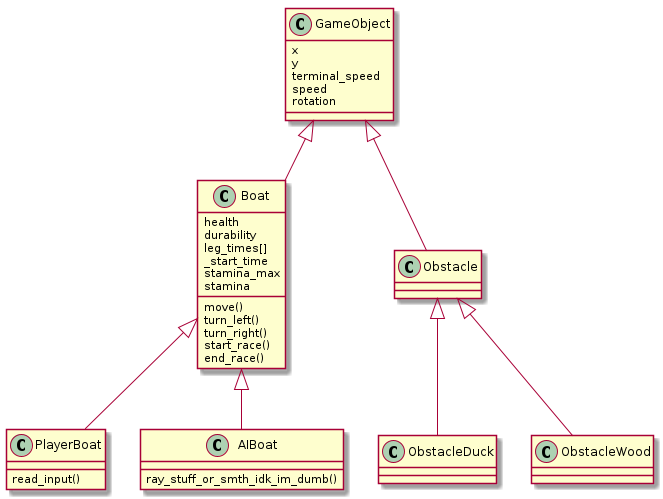

The diagram above was rendered by PlantUML. Its source (embedded in the PNG):
@startuml
GameObject <|-- Boat
Boat <|-- PlayerBoat
Boat <|-- AIBoat
GameObject <|-- Obstacle
Obstacle <|-- ObstacleDuck 
Obstacle <|-- ObstacleWood

GameObject : x
GameObject : y
GameObject : terminal_speed
GameObject : speed
GameObject : rotation

Boat : health
Boat : durability
Boat : leg_times[]
Boat : _start_time
Boat : stamina_max
Boat : stamina

Boat : move()
Boat : turn_left()
Boat : turn_right()
Boat : start_race()
Boat : end_race()

AIBoat : ray_stuff_or_smth_idk_im_dumb()

PlayerBoat : read_input()
@enduml